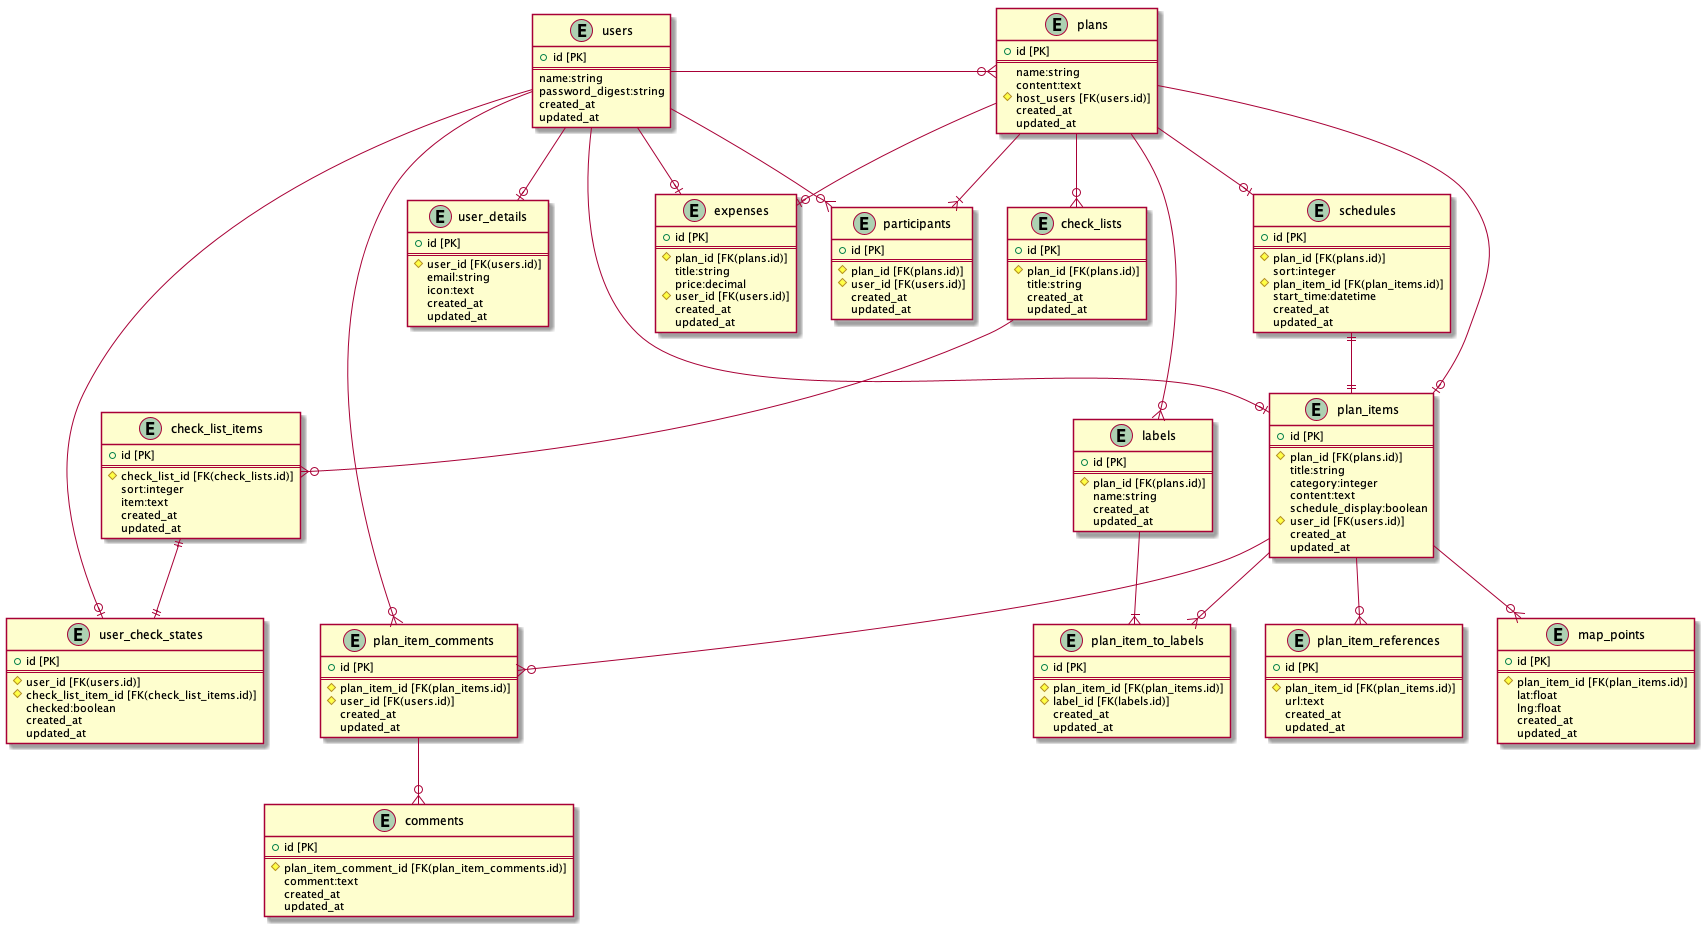

The diagram above was rendered by PlantUML. Its source (embedded in the PNG):
@startuml EntityRelationship
entity "users" {
    + id [PK]
    ==
    name:string
    password_digest:string
    created_at
    updated_at
}

entity "user_details" {
    + id [PK]
    ==
    # user_id [FK(users.id)]
    email:string
    icon:text
    created_at
    updated_at
}

entity "participants" {
    + id [PK]
    ==
    # plan_id [FK(plans.id)]
    # user_id [FK(users.id)]
    created_at
    updated_at
}

entity "plans" {
    + id [PK]
    ==
    name:string
    content:text
    # host_users [FK(users.id)]
    created_at
    updated_at
}

entity "schedules" {
    + id [PK]
    ==
    # plan_id [FK(plans.id)]
    sort:integer
    # plan_item_id [FK(plan_items.id)]
    start_time:datetime
    created_at
    updated_at
}


entity "plan_items" {
    + id [PK]
    ==
    # plan_id [FK(plans.id)]
    title:string
    category:integer
    content:text
    schedule_display:boolean
    # user_id [FK(users.id)]
    created_at
    updated_at
}

entity "labels" {
    + id [PK]
    ==
    # plan_id [FK(plans.id)]
    name:string
    created_at
    updated_at
}

entity "plan_item_to_labels" {
    + id [PK]
    ==
    # plan_item_id [FK(plan_items.id)]
    # label_id [FK(labels.id)]
    created_at
    updated_at
}

entity "plan_item_references" {
    + id [PK]
    ==
    # plan_item_id [FK(plan_items.id)]
    url:text
    created_at
    updated_at
}

entity "map_points" {
    + id [PK]
    ==
    # plan_item_id [FK(plan_items.id)]
    lat:float
    lng:float
    created_at
    updated_at
}

entity "check_lists" {
    + id [PK]
    ==
    # plan_id [FK(plans.id)]
    title:string
    created_at
    updated_at
}

entity "check_list_items" {
    + id [PK] 
    ==
    # check_list_id [FK(check_lists.id)]
    sort:integer
    item:text
    created_at
    updated_at
}

entity "user_check_states" {
    + id [PK]
    ==
    # user_id [FK(users.id)]
    # check_list_item_id [FK(check_list_items.id)]
    checked:boolean
    created_at
    updated_at
}

entity "expenses" {
    + id [PK]
    ==
    # plan_id [FK(plans.id)]
    title:string
    price:decimal
    # user_id [FK(users.id)]
    created_at
    updated_at
}

entity "plan_item_comments" {
    + id [PK]
    ==
    # plan_item_id [FK(plan_items.id)]
    # user_id [FK(users.id)]
    created_at
    updated_at
}

entity "comments" {
    + id [PK]
    ==
    # plan_item_comment_id [FK(plan_item_comments.id)]
    comment:text
    created_at
    updated_at
}


users --o| user_details
users --right--o{ plans
users --o{ participants
users --o| user_check_states
users --o| plan_items
users --o| expenses
users --o{ plan_item_comments
plans --o| schedules
plans --o| expenses
plans --o| plan_items
plans --o{ labels
plans --|{ participants
plans --o{ check_lists
schedules ||--|| plan_items
check_lists --o{ check_list_items
check_list_items ||--|| user_check_states
plan_items --o{ plan_item_comments
plan_items --o{ plan_item_references
plan_items --o{ map_points
plan_items --o{ plan_item_to_labels
labels --|{ plan_item_to_labels
plan_item_comments --o{ comments

@enduml